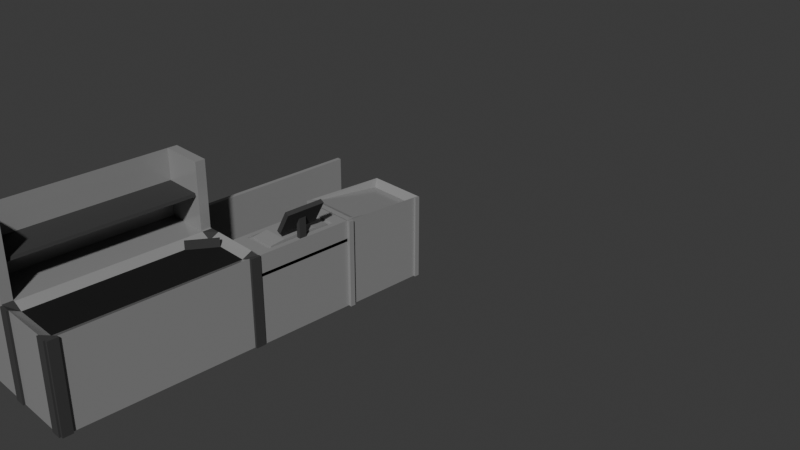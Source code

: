 # Source: kasse.blend  (saved by Blender 4.3.34; exported with 4.5.12 LTS)
import bpy
from mathutils import Matrix  # noqa: F401  (used for matrix-valued properties, if any)

bpy.ops.wm.read_factory_settings(use_empty=True)
scene = bpy.context.scene
scene.name = 'Scene'

# ---- collections
col_collection = bpy.data.collections.new('Collection'); scene.collection.children.link(col_collection)

# ---- materials (node trees are filled in below, after node groups)
mat_metal = bpy.data.materials.new('Metal')
mat_hartplaste = bpy.data.materials.new('hartPlaste')
mat_gummi = bpy.data.materials.new('Gummi')

# ---- material node trees
mat_metal.use_nodes = True; mat_metal.node_tree.nodes.clear()
_N = mat_metal.node_tree.nodes; _L = mat_metal.node_tree.links
n0 = _N.new('ShaderNodeBsdfPrincipled'); n0.name = 'Principled BSDF'; n0.location = (10, 300)
n0.inputs[0].default_value = (0.2774, 0.2774, 0.2774, 1.0)
n0.inputs[2].default_value = 0.1583
n1 = _N.new('ShaderNodeOutputMaterial'); n1.name = 'Material Output'; n1.location = (300, 300)
_L.new(n0.outputs[0], n1.inputs[0])
n1.is_active_output = True
mat_hartplaste.use_nodes = True; mat_hartplaste.node_tree.nodes.clear()
_N = mat_hartplaste.node_tree.nodes; _L = mat_hartplaste.node_tree.links
n0 = _N.new('ShaderNodeBsdfPrincipled'); n0.name = 'Principled BSDF'; n0.location = (10, 300)
n0.inputs[0].default_value = (0.03803, 0.03803, 0.03803, 1.0)
n0.inputs[2].default_value = 1.0
n1 = _N.new('ShaderNodeOutputMaterial'); n1.name = 'Material Output'; n1.location = (300, 300)
_L.new(n0.outputs[0], n1.inputs[0])
n1.is_active_output = True
mat_gummi.use_nodes = True; mat_gummi.node_tree.nodes.clear()
_N = mat_gummi.node_tree.nodes; _L = mat_gummi.node_tree.links
n0 = _N.new('ShaderNodeBsdfPrincipled'); n0.name = 'Principled BSDF'; n0.location = (10, 300)
n0.inputs[0].default_value = (0.0, 0.0, 0.0, 1.0)
n0.inputs[2].default_value = 0.8417
n1 = _N.new('ShaderNodeOutputMaterial'); n1.name = 'Material Output'; n1.location = (300, 300)
_L.new(n0.outputs[0], n1.inputs[0])
n1.is_active_output = True

# ---- world
world_world = bpy.data.worlds.new('World'); scene.world = world_world
world_world.use_nodes = True; world_world.node_tree.nodes.clear()
_N = world_world.node_tree.nodes; _L = world_world.node_tree.links
n0 = _N.new('ShaderNodeOutputWorld'); n0.name = 'World Output'; n0.location = (300, 300)
n1 = _N.new('ShaderNodeBackground'); n1.name = 'Background'; n1.location = (10, 300)
n1.inputs[0].default_value = (0.05088, 0.05088, 0.05088, 1.0)
_L.new(n1.outputs[0], n0.inputs[0])
n0.is_active_output = True
world_world.color = (0.05088, 0.05088, 0.05088)
world_world.sun_shadow_jitter_overblur = 0.0

# ---- cameras
cam_camera = bpy.data.cameras.new('Camera')
cam_camera.clip_end = 100.0
cam_camera.ortho_scale = 7.314

# ---- meshes
me_cube_001 = bpy.data.meshes.new('Cube.001')
me_cube_001.from_pydata([(-1.0, -1.0, -1.0), (-1.0, -1.0, 1.0), (-1.0, 1.0, -1.0), (-1.0, 1.0, 1.0), (1.0, -1.0, -1.0), (1.0, -1.0, 1.0), (1.0, 1.0, -1.0), (1.0, 1.0, 1.0), (0.7, 1.0, -1.0), (0.7, 1.0, 1.0), (0.7, -1.0, -1.0), (0.7, -1.0, 1.004), (-0.7, 1.0, -1.0), (-0.7, -1.0, 1.004), (-0.7, 1.0, 1.0), (-0.7, -1.0, -1.0), (-1.0, 0.9, -1.0), (-1.0, 0.9, 1.0), (1.0, 0.9, -1.0), (1.0, 0.9, 1.0), (0.7, 0.9, 0.8915), (0.7, 0.9, -1.0), (-0.7, 0.9, -1.0), (-0.7, 0.9, 0.8915), (-1.0, -0.9, -1.0), (1.0, -0.9, 1.0), (0.7, -0.9, 0.8915), (0.7, -0.9, -1.0), (-0.7, -0.9, -1.0), (-0.7, -0.9, 0.8915), (-1.0, -0.9, 1.0), (1.0, -0.9, -1.0), (1.051, -0.9, 1.0), (1.051, -1.0, 1.0), (1.051, -1.0, -1.0), (1.051, -0.9, -1.0), (1.049, 1.0, 1.0), (1.049, 1.0, -1.0), (1.049, 0.9, -1.0), (1.049, 0.9, 1.0), (0.7, 1.022, 1.0), (1.0, 1.022, 1.0), (1.0, 1.022, -1.0), (0.7, 1.022, -1.0), (-1.0, 1.017, 1.0), (-1.0, 1.017, -1.0), (-0.7, 1.017, -1.0), (-0.7, 1.017, 1.0), (-1.071, 0.9, 1.0), (-1.071, 1.0, 1.0), (-1.071, 1.0, -1.0), (-1.071, 0.9, -1.0), (-1.071, -0.9, -1.0), (-1.071, -1.0, -1.0), (-1.071, -1.0, 1.0), (-1.071, -0.9, 1.0), (2.3, 1.0, 1.0), (2.3, 1.0, -1.0), (2.3, 0.9, -1.0), (2.3, 0.9, 1.0), (2.3, -0.9, 1.0), (2.3, -1.0, 1.0), (2.3, -1.0, -1.0), (2.3, -0.9, -1.0), (2.3, 0.9, 1.0), (2.3, -0.9, 1.0), (2.3, 0.9, -0.97), (2.3, -0.9, -0.97), (1.051, -0.9, 2.5), (1.051, -1.0, 2.5), (2.3, -0.9, 2.5), (2.3, -1.0, 2.5), (1.049, 1.0, 2.5), (1.049, 0.9, 2.5), (2.3, 1.0, 2.5), (2.3, 0.9, 2.5), (2.3, 0.9, 2.5), (2.3, -0.9, 2.5), (2.3, 0.9, 1.73), (2.3, -0.9, 1.73), (1.155, 0.9, 1.73), (1.155, -0.9, 1.73), (2.327, -0.9055, 1.799), (2.327, 0.8945, 1.799), (1.183, -0.9055, 1.799), (1.183, 0.8945, 1.799), (2.3, -2.889, 1.0), (2.3, -2.889, -1.0), (2.175, -1.0, 1.0), (2.175, -1.0, -1.0), (2.175, -2.889, 1.0), (2.175, -2.889, -1.0)], [], [(2, 16, 51, 50), (7, 6, 42, 41), (31, 25, 32, 35), (15, 13, 1, 0), (27, 31, 4, 10), (29, 30, 1, 13), (25, 26, 11, 5), (28, 27, 10, 15), (4, 5, 11, 10), (12, 14, 9, 8), (12, 2, 45, 46), (24, 28, 15, 0), (26, 29, 13, 11), (10, 11, 13, 15), (9, 14, 23, 20), (2, 12, 22, 16), (12, 8, 21, 22), (7, 9, 20, 19), (14, 3, 17, 23), (8, 6, 18, 21), (6, 7, 36, 37), (24, 30, 17, 16), (1, 30, 55, 54), (20, 23, 29, 26), (16, 22, 28, 24), (22, 21, 27, 28), (19, 20, 26, 25), (23, 17, 30, 29), (21, 18, 31, 27), (18, 19, 25, 31), (34, 35, 63, 62), (5, 4, 34, 33), (4, 31, 35, 34), (25, 5, 33, 32), (39, 38, 58, 59), (7, 19, 39, 36), (19, 18, 38, 39), (18, 6, 37, 38), (43, 40, 41, 42), (9, 7, 41, 40), (6, 8, 43, 42), (8, 9, 40, 43), (45, 44, 47, 46), (14, 12, 46, 47), (3, 14, 47, 44), (2, 3, 44, 45), (51, 48, 49, 50), (17, 3, 49, 48), (3, 2, 50, 49), (16, 17, 48, 51), (53, 54, 55, 52), (24, 0, 53, 52), (0, 1, 54, 53), (30, 24, 52, 55), (57, 56, 59, 58), (38, 37, 57, 58), (56, 36, 72, 74), (37, 36, 56, 57), (63, 60, 61, 62), (32, 33, 69, 68), (35, 32, 60, 63), (33, 34, 62, 61), (25, 19, 64, 65), (65, 64, 66, 67), (68, 69, 71, 70), (33, 61, 71, 69), (61, 60, 70, 71), (60, 32, 68, 70), (72, 73, 75, 74), (39, 59, 75, 73), (36, 39, 73, 72), (59, 56, 74, 75), (78, 79, 77, 76), (64, 65, 79, 78), (81, 80, 85, 84), (83, 82, 84, 85), (80, 78, 83, 85), (78, 79, 82, 83), (79, 81, 84, 82), (87, 86, 90, 91), (88, 89, 91, 90), (61, 62, 89, 88), (86, 61, 88, 90), (62, 87, 91, 89)])
me_cube_001.polygons.foreach_set('material_index', [0, 1, 0, 0, 0, 1, 1, 0, 0, 0, 0, 0, 0, 0, 0, 0, 0, 1, 1, 0, 0, 0, 1, 2, 0, 0, 0, 0, 0, 0, 0, 0, 0, 0, 0, 1, 0, 0, 1, 1, 0, 1, 1, 1, 1, 1, 1, 1, 1, 0, 1, 0, 0, 1, 0, 0, 0, 0, 0, 0, 0, 0, 0, 0, 0, 0, 0, 0, 0, 0, 0, 0, 0, 0, 1, 1, 0, 0, 0, 0, 0, 0, 0, 0])
_uv = me_cube_001.uv_layers.new(name='UVMap')
_uv.uv.foreach_set('vector', [0.3541, 0.004678, 0.3476, 0.004678, 0.3476, 2.71e-05, 0.3541, 2.71e-05, 0.3556, 0.5828, 0.3556, 0.7145, 0.3541, 0.7145, 0.3541, 0.5828, 0.3556, 0.2308, 0.3556, 0.09891, 0.359, 0.09891, 0.359, 0.2308, 0.1978, 0.2308, 0.1978, 0.09861, 0.2176, 0.09891, 0.2176, 0.2308, 0.2289, 0.1168, 0.2289, 0.1366, 0.2223, 0.1366, 0.2223, 0.1168, 0.4824, 0.2552, 0.4824, 0.2355, 0.489, 0.2355, 0.489, 0.2552, 0.4824, 0.3673, 0.4824, 0.3476, 0.489, 0.3476, 0.489, 0.3673, 0.2289, 0.02446, 0.2289, 0.1168, 0.2223, 0.1168, 0.2223, 0.02446, 0.08572, 0.2308, 0.08572, 0.09891, 0.1055, 0.09861, 0.1055, 0.2308, 0.8831, 0.7663, 0.8831, 0.6344, 0.9755, 0.6344, 0.9755, 0.7663, 0.3541, 0.02446, 0.3541, 0.004678, 0.3553, 0.004678, 0.3553, 0.02446, 0.2289, 0.004678, 0.2289, 0.02446, 0.2223, 0.02446, 0.2223, 0.004678, 0.3488, 0.3541, 0.3488, 0.4465, 0.3413, 0.4465, 0.3413, 0.3541, 0.1055, 0.2308, 0.1055, 0.09861, 0.1978, 0.09861, 0.1978, 0.2308, 0.1714, 0.455, 0.1714, 0.3627, 0.1786, 0.3627, 0.1786, 0.455, 0.3541, 0.004678, 0.3541, 0.02446, 0.3476, 0.02446, 0.3476, 0.004678, 0.3541, 0.02446, 0.3541, 0.1168, 0.3476, 0.1168, 0.3476, 0.02446, 0.3571, 0.3673, 0.3571, 0.3476, 0.3637, 0.3476, 0.3637, 0.3673, 0.3571, 0.2552, 0.3571, 0.2355, 0.3637, 0.2355, 0.3637, 0.2552, 0.3541, 0.1168, 0.3541, 0.1366, 0.3476, 0.1366, 0.3476, 0.1168, 0.0, 0.4616, 0.0, 0.3297, 0.003264, 0.3297, 0.003264, 0.4616, 0.8702, 0.8981, 0.8702, 0.7663, 0.9888, 0.7663, 0.9888, 0.8981, 0.489, 0.2355, 0.4824, 0.2355, 0.4824, 0.2308, 0.489, 0.2308, 0.3637, 0.3476, 0.3637, 0.2552, 0.4824, 0.2552, 0.4824, 0.3476, 0.3476, 0.004678, 0.3476, 0.02446, 0.2289, 0.02446, 0.2289, 0.004678, 0.3476, 0.02446, 0.3476, 0.1168, 0.2289, 0.1168, 0.2289, 0.02446, 0.3637, 0.3673, 0.3637, 0.3476, 0.4824, 0.3476, 0.4824, 0.3673, 0.3637, 0.2552, 0.3637, 0.2355, 0.4824, 0.2355, 0.4824, 0.2552, 0.3476, 0.1168, 0.3476, 0.1366, 0.2289, 0.1366, 0.2289, 0.1168, 0.0, 0.9889, 0.0, 0.8572, 0.1187, 0.8572, 0.1187, 0.9889, 0.2223, 0.1399, 0.2289, 0.1399, 0.2289, 0.2223, 0.2223, 0.2223, 0.08572, 0.09891, 0.08572, 0.2308, 0.08236, 0.2308, 0.08236, 0.09891, 0.2223, 0.1366, 0.2289, 0.1366, 0.2289, 0.1399, 0.2223, 0.1399, 0.4824, 0.3673, 0.489, 0.3673, 0.489, 0.3707, 0.4824, 0.3707, 0.1682, 0.3297, 0.1682, 0.4616, 0.08572, 0.4616, 0.08572, 0.3297, 0.3571, 0.3673, 0.3637, 0.3673, 0.3637, 0.3706, 0.3571, 0.3706, 0.1714, 0.3297, 0.1714, 0.4616, 0.1682, 0.4616, 0.1682, 0.3297, 0.3476, 0.1366, 0.3541, 0.1366, 0.3541, 0.1398, 0.3476, 0.1398, 0.1714, 0.3627, 0.1714, 0.2308, 0.1912, 0.2308, 0.1912, 0.3627, 0.3571, 0.3476, 0.3571, 0.3673, 0.3556, 0.3673, 0.3556, 0.3476, 0.3541, 0.1366, 0.3541, 0.1168, 0.3556, 0.1168, 0.3556, 0.1366, 0.3541, 0.5828, 0.3541, 0.451, 0.3556, 0.451, 0.3556, 0.5828, 0.1912, 0.3627, 0.1912, 0.2308, 0.211, 0.2308, 0.211, 0.3627, 0.3556, 0.7145, 0.3556, 0.8463, 0.3545, 0.8463, 0.3545, 0.7145, 0.3571, 0.2355, 0.3571, 0.2552, 0.356, 0.2552, 0.356, 0.2355, 0.2211, 0.6263, 0.2211, 0.4945, 0.2223, 0.4945, 0.2223, 0.6263, 0.9051, 0.2639, 0.9051, 0.1321, 0.9117, 0.1321, 0.9117, 0.2639, 0.3637, 0.2355, 0.3571, 0.2355, 0.3571, 0.2308, 0.3637, 0.2308, 0.2223, 0.3627, 0.2223, 0.4945, 0.2176, 0.4945, 0.2176, 0.3627, 0.202, 0.8308, 0.202, 0.6989, 0.2066, 0.6989, 0.2066, 0.8308, 0.8985, 0.2639, 0.8985, 0.1321, 0.9051, 0.1321, 0.9051, 0.2639, 0.2289, 0.004678, 0.2223, 0.004678, 0.2223, 1.06e-09, 0.2289, 1.558e-09, 0.2176, 0.2308, 0.2176, 0.09891, 0.2223, 0.09891, 0.2223, 0.2308, 0.2223, 0.2308, 0.2223, 0.3627, 0.2176, 0.3627, 0.2176, 0.2308, 0.8846, 0.3627, 0.8846, 0.2309, 0.8912, 0.2309, 0.8912, 0.3627, 0.3476, 0.1398, 0.3541, 0.1398, 0.3541, 0.2223, 0.3476, 0.2223, 0.08572, 0.3297, 0.003264, 0.3297, 0.003264, 0.2308, 0.08572, 0.2308, 0.003264, 0.4616, 0.003264, 0.3297, 0.08572, 0.3297, 0.08572, 0.4616, 0.211, 0.4613, 0.211, 0.3296, 0.2176, 0.3296, 0.2176, 0.4613, 0.1851, 0.4615, 0.1786, 0.4615, 0.1786, 0.3627, 0.1851, 0.3627, 0.359, 0.2308, 0.359, 0.09891, 0.4414, 0.09891, 0.4414, 0.2308, 0.08236, 0.09891, 0.08236, 0.2308, 0.0, 0.2308, 0.0, 0.09891, 0.2176, 0.4616, 0.2176, 0.5802, 0.1319, 0.5802, 0.1319, 0.4616, 0.2226, 0.3211, 0.3413, 0.3211, 0.3413, 0.451, 0.2226, 0.451, 0.1917, 0.3627, 0.1983, 0.3627, 0.1983, 0.445, 0.1917, 0.445, 0.08236, 0.09891, 0.0, 0.09891, 0.0, 0.0, 0.08236, 0.0, 0.2176, 0.3296, 0.211, 0.3296, 0.211, 0.2308, 0.2176, 0.2308, 0.4414, 0.09891, 0.359, 0.09891, 0.359, 0.0, 0.4414, 0.0, 0.3488, 0.3541, 0.3554, 0.3541, 0.3554, 0.4366, 0.3488, 0.4366, 0.1682, 0.3297, 0.08572, 0.3297, 0.08572, 0.2308, 0.1682, 0.2308, 0.1917, 0.4615, 0.1851, 0.4615, 0.1851, 0.3627, 0.1917, 0.3627, 0.8912, 0.2309, 0.8846, 0.2309, 0.8846, 0.1321, 0.8912, 0.1321, 0.3413, 0.273, 0.2226, 0.273, 0.2226, 0.2223, 0.3413, 0.2223, 0.3413, 0.3211, 0.2226, 0.3211, 0.2226, 0.273, 0.3413, 0.273, 0.9405, 0.1325, 0.9405, 0.2512, 0.9359, 0.2508, 0.9359, 0.1321, 0.1319, 0.6989, 0.1319, 0.5802, 0.2074, 0.5802, 0.2074, 0.6989, 0.53, 0.138, 0.53, 0.2135, 0.5255, 0.2153, 0.5255, 0.1398, 0.3413, 0.273, 0.2226, 0.273, 0.2223, 0.2684, 0.341, 0.2684, 0.5346, 0.1398, 0.5346, 0.2153, 0.53, 0.2135, 0.53, 0.138, 0.1689, 0.8308, 0.1689, 0.6989, 0.1772, 0.6989, 0.1772, 0.8308, 0.9616, 0.0, 0.9616, 0.1318, 0.837, 0.1318, 0.837, 0.0, 0.1854, 0.6989, 0.1854, 0.8308, 0.1772, 0.8308, 0.1772, 0.6989, 0.202, 0.6989, 0.202, 0.8235, 0.1937, 0.8235, 0.1937, 0.6989, 0.1854, 0.8235, 0.1854, 0.6989, 0.1937, 0.6989, 0.1937, 0.8235])
me_cube_001.materials.append(mat_metal)
me_cube_001.materials.append(mat_hartplaste)
me_cube_001.materials.append(mat_gummi)
me_cube_001.update()
me_cube_002 = bpy.data.meshes.new('Cube.002')
me_cube_002.from_pydata([(-1.0, 0.5979, -1.0), (-1.0, 0.5979, 1.0), (-1.0, 2.598, -1.0), (-1.0, 2.598, 1.0), (1.0, 0.5979, -1.0), (0.638, 0.9599, 1.0), (1.0, 2.598, -1.0), (0.638, 2.236, 1.0), (-0.638, 2.236, 1.0), (-0.638, 0.9599, 1.0), (1.0, 2.598, 1.0), (1.0, 0.5979, 1.0), (-0.7457, 0.8522, 1.0), (-0.7457, 2.344, 1.0), (0.7457, 2.344, 1.0), (0.7457, 0.8522, 1.0), (-0.638, 1.257, 1.04), (-0.638, 1.939, 1.04), (0.638, 1.939, 1.04), (0.638, 1.257, 1.04), (-0.7457, 0.8522, 0.9594), (-0.7457, 2.344, 0.9594), (0.7457, 2.344, 0.9594), (0.7457, 0.8522, 0.9594), (-0.638, 0.9599, 0.9594), (-0.638, 2.236, 0.9594), (0.638, 2.236, 0.9594), (0.638, 0.9599, 0.9594), (-1.0, 0.5979, 0.8999), (-1.0, 2.598, 0.8999), (-1.0, 0.5979, 0.6203), (-1.0, 2.598, 0.6203), (1.0, 2.598, 0.5906), (1.0, 0.5979, 0.5906), (-0.9295, 2.598, 0.5906), (-0.9295, 0.5979, 0.5906), (1.0, 2.598, 0.523), (1.0, 0.5979, 0.523), (-0.9295, 2.598, 0.523), (-0.9295, 0.5979, 0.523)], [], [(31, 3, 10, 32), (32, 10, 11, 33), (33, 11, 1, 30), (9, 5, 19, 16), (12, 13, 3, 1), (13, 14, 10, 3), (14, 15, 11, 10), (15, 12, 1, 11), (12, 15, 23, 20), (8, 7, 26, 25), (5, 9, 24, 27), (15, 14, 22, 23), (18, 17, 16, 19), (7, 8, 17, 18), (5, 7, 18, 19), (8, 9, 16, 17), (24, 25, 21, 20), (25, 26, 22, 21), (26, 27, 23, 22), (27, 24, 20, 23), (13, 12, 20, 21), (14, 13, 21, 22), (7, 5, 27, 26), (9, 8, 25, 24), (1, 3, 29, 28), (4, 33, 30, 0), (6, 32, 33, 4), (2, 31, 32, 6), (35, 33, 37, 39), (37, 36, 38, 39), (32, 34, 38, 36), (34, 35, 39, 38), (33, 32, 36, 37)])
_uv = me_cube_002.uv_layers.new(name='UVMap')
_uv.uv.foreach_set('vector', [0.5983, 0.1319, 0.5732, 0.1319, 0.5732, 3.975e-09, 0.6002, 6.013e-09, 0.7783, 0.5026, 0.7513, 0.5026, 0.7513, 0.3707, 0.7783, 0.3707, 0.2493, 0.7147, 0.2223, 0.7147, 0.2223, 0.5828, 0.2473, 0.5828, 0.4414, 0.2222, 0.4414, 0.138, 0.4609, 0.138, 0.4609, 0.2222, 0.768, 0.6177, 0.8664, 0.6177, 0.8831, 0.6344, 0.7513, 0.6344, 0.8664, 0.6177, 0.8664, 0.5193, 0.8831, 0.5026, 0.8831, 0.6344, 0.8664, 0.5193, 0.768, 0.5193, 0.7513, 0.5026, 0.8831, 0.5026, 0.768, 0.5193, 0.768, 0.6177, 0.7513, 0.6344, 0.7513, 0.5026, 0.6742, 0.2302, 0.6742, 0.1319, 0.6769, 0.1319, 0.6769, 0.2302, 0.5346, 0.2222, 0.5346, 0.138, 0.5373, 0.138, 0.5373, 0.2222, 0.5373, 0.2222, 0.5373, 0.138, 0.54, 0.138, 0.54, 0.2222, 0.6769, 0.2302, 0.6769, 0.1319, 0.6796, 0.1319, 0.6796, 0.2302, 0.5059, 0.138, 0.5059, 0.2222, 0.4609, 0.2222, 0.4609, 0.138, 0.5255, 0.138, 0.5255, 0.2222, 0.5059, 0.2222, 0.5059, 0.138, 0.201, 0.3627, 0.201, 0.4468, 0.1983, 0.4272, 0.1983, 0.3822, 0.2063, 0.3627, 0.2063, 0.4468, 0.2037, 0.4272, 0.2037, 0.3822, 0.5803, 0.2231, 0.6645, 0.2231, 0.6716, 0.2302, 0.5732, 0.2302, 0.6645, 0.2231, 0.6645, 0.139, 0.6716, 0.1319, 0.6716, 0.2302, 0.6645, 0.139, 0.5803, 0.139, 0.5732, 0.1319, 0.6716, 0.1319, 0.5803, 0.139, 0.5803, 0.2231, 0.5732, 0.2302, 0.5732, 0.1319, 0.6716, 0.2302, 0.6716, 0.1319, 0.6742, 0.1319, 0.6742, 0.2302, 0.6796, 0.2302, 0.6796, 0.1319, 0.6823, 0.1319, 0.6823, 0.2302, 0.201, 0.4468, 0.201, 0.3627, 0.2037, 0.3627, 0.2037, 0.4468, 0.2063, 0.4468, 0.2063, 0.3627, 0.209, 0.3627, 0.209, 0.4468, 0.2151, 0.844, 0.2151, 0.7121, 0.2217, 0.7121, 0.2217, 0.844, 0.3541, 0.7147, 0.2493, 0.7147, 0.2473, 0.5828, 0.3541, 0.5828, 0.8831, 0.5026, 0.7783, 0.5026, 0.7783, 0.3707, 0.8831, 0.3707, 0.7051, 0.1319, 0.5983, 0.1319, 0.6002, 6.013e-09, 0.7051, 1.393e-08, 0.927, 0.2593, 0.927, 0.1321, 0.9314, 0.1321, 0.9314, 0.2593, 0.4829, 0.7725, 0.4829, 0.9044, 0.3556, 0.9044, 0.3556, 0.7725, 0.9314, 0.2593, 0.9314, 0.1321, 0.9359, 0.1321, 0.9359, 0.2593, 0.4829, 0.9044, 0.4829, 0.7725, 0.4873, 0.7725, 0.4873, 0.9044, 0.9225, 0.264, 0.9225, 0.1321, 0.927, 0.1321, 0.927, 0.264])
me_cube_002.materials.append(mat_metal)
me_cube_002.update()
me_cube_003 = bpy.data.meshes.new('Cube.003')
me_cube_003.from_pydata([(-1.0, -1.0, -1.0), (-1.0, -1.0, 1.0), (-1.0, 1.0, -1.0), (-1.0, 1.0, 1.0), (1.0, -1.0, -1.0), (1.0, -1.0, 1.0), (1.0, 1.0, -1.0), (1.0, 1.0, 1.0)], [], [(0, 1, 3, 2), (2, 3, 7, 6), (6, 7, 5, 4), (4, 5, 1, 0), (2, 6, 4, 0), (7, 3, 1, 5)])
_uv = me_cube_003.uv_layers.new(name='UVMap')
_uv.uv.foreach_set('vector', [0.1319, 0.7253, 2.636e-10, 0.7253, 1.022e-08, 0.5934, 0.1319, 0.5934, 0.7513, 0.5026, 0.6194, 0.5026, 0.6194, 0.3707, 0.7513, 0.3707, 0.7513, 0.6344, 0.6194, 0.6344, 0.6194, 0.5026, 0.7513, 0.5026, 0.7527, 0.3627, 0.6209, 0.3627, 0.6209, 0.2308, 0.7527, 0.2308, 0.6194, 0.6344, 0.6194, 0.7663, 0.4875, 0.7663, 0.4875, 0.6344, 0.7513, 0.6344, 0.7513, 0.7663, 0.6194, 0.7663, 0.6194, 0.6344])
me_cube_003.materials.append(mat_hartplaste)
me_cube_003.update()
me_cube_004 = bpy.data.meshes.new('Cube.004')
me_cube_004.from_pydata([(-1.0, -1.0, -1.0), (-1.0, -1.0, 1.0), (-1.0, 1.0, -1.0), (-1.0, 1.0, 1.0), (1.0, -1.0, -1.0), (1.0, -1.0, 1.0), (1.0, 1.0, -1.0), (1.0, 1.0, 1.0)], [], [(0, 1, 3, 2), (2, 3, 7, 6), (6, 7, 5, 4), (4, 5, 1, 0), (2, 6, 4, 0), (7, 3, 1, 5)])
_uv = me_cube_004.uv_layers.new(name='UVMap')
_uv.uv.foreach_set('vector', [0.3541, 0.5828, 0.2223, 0.5828, 0.2223, 0.451, 0.3541, 0.451, 0.1319, 0.5934, 2.36e-09, 0.5934, 1.232e-08, 0.4616, 0.1319, 0.4616, 0.6194, 0.5026, 0.4875, 0.5026, 0.4875, 0.3707, 0.6194, 0.3707, 0.6209, 0.3627, 0.489, 0.3627, 0.489, 0.2308, 0.6209, 0.2308, 0.6194, 0.5026, 0.6194, 0.6344, 0.4875, 0.6344, 0.4875, 0.5026, 0.4875, 0.5087, 0.4875, 0.6406, 0.3556, 0.6406, 0.3556, 0.5087])
me_cube_004.materials.append(mat_hartplaste)
me_cube_004.update()
me_cube_005 = bpy.data.meshes.new('Cube.005')
me_cube_005.from_pydata([(-1.0, -1.0, -1.0), (-0.5733, -1.0, 0.8813), (-1.0, 1.0, -1.0), (-0.5733, 1.0, 0.8813), (1.0, -1.0, -1.0), (1.0, -1.0, 1.0), (1.0, 1.0, -1.0), (1.0, 1.0, 1.0), (-0.3407, 1.0, -1.0), (-0.03145, 1.0, 1.0), (-0.3407, -1.0, -1.0), (-0.03145, -1.0, 1.0), (-1.0, -1.0, 0.2826), (-1.0, 1.0, 0.2826), (1.0, 1.0, 0.4486), (1.0, -1.0, 0.4486), (-0.3407, -1.0, 0.4486), (-0.3407, 1.0, 0.4486)], [], [(12, 1, 3, 13), (17, 9, 7, 14), (14, 7, 5, 15), (16, 11, 1, 12), (8, 6, 4, 10), (9, 3, 1, 11), (7, 9, 11, 5), (2, 8, 10, 0), (15, 5, 11, 16), (13, 3, 9, 17), (2, 13, 17, 8), (4, 15, 16, 10), (10, 16, 12, 0), (6, 14, 15, 4), (8, 17, 14, 6), (0, 12, 13, 2)])
_uv = me_cube_005.uv_layers.new(name='UVMap')
_uv.uv.foreach_set('vector', [0.2618, 0.9785, 0.2223, 0.9785, 0.2223, 0.8466, 0.2618, 0.8466, 0.7876, 0.7229, 0.7513, 0.7025, 0.7513, 0.6344, 0.7876, 0.6344, 0.392, 0.7725, 0.3556, 0.7725, 0.3556, 0.6406, 0.392, 0.6406, 0.7891, 0.2743, 0.7527, 0.2946, 0.7606, 0.2589, 0.8, 0.2308, 0.837, 0.04347, 0.837, 0.1319, 0.7051, 0.1319, 0.7051, 0.04347, 0.9508, 0.5026, 0.9871, 0.5026, 0.9871, 0.6344, 0.9508, 0.6344, 0.8831, 0.5026, 0.9508, 0.5026, 0.9508, 0.6344, 0.8831, 0.6344, 0.837, 1.21e-08, 0.837, 0.04347, 0.7051, 0.04347, 0.7051, 2.141e-09, 0.7891, 0.3627, 0.7527, 0.3627, 0.7527, 0.2946, 0.7891, 0.2743, 0.7986, 0.7663, 0.7591, 0.7382, 0.7513, 0.7025, 0.7876, 0.7229, 0.8831, 0.7663, 0.7986, 0.7663, 0.7876, 0.7229, 0.8831, 0.7229, 0.8846, 0.3627, 0.7891, 0.3627, 0.7891, 0.2743, 0.8846, 0.2743, 0.8846, 0.2743, 0.7891, 0.2743, 0.8, 0.2308, 0.8846, 0.2308, 0.4875, 0.7725, 0.392, 0.7725, 0.392, 0.6406, 0.4875, 0.6406, 0.8831, 0.7229, 0.7876, 0.7229, 0.7876, 0.6344, 0.8831, 0.6344, 0.3463, 0.9785, 0.2618, 0.9785, 0.2618, 0.8466, 0.3463, 0.8466])
me_cube_005.materials.append(mat_hartplaste)
me_cube_005.update()
me_plane = bpy.data.meshes.new('Plane')
me_plane.from_pydata([(-1.0, -1.0, 0.0), (1.0, -1.0, 0.0), (-1.0, 1.0, 0.0), (1.0, 1.0, 0.0), (-1.0, 1.0, 0.2051), (-1.0, -1.0, 0.2051), (1.0, -1.0, 0.2051), (1.0, 1.0, 0.2051)], [], [(0, 2, 3, 1), (5, 6, 7, 4), (1, 3, 7, 6), (2, 0, 5, 4), (3, 2, 4, 7), (0, 1, 6, 5)])
_uv = me_plane.uv_layers.new(name='UVMap')
_uv.uv.foreach_set('vector', [0.2223, 0.7147, 0.3541, 0.7147, 0.3541, 0.8466, 0.2223, 0.8466, 6.028e-09, 0.8572, 1.598e-08, 0.7253, 0.1319, 0.7253, 0.1319, 0.8572, 0.3548, 0.2223, 0.3548, 0.3541, 0.3413, 0.3541, 0.3413, 0.2223, 0.2209, 0.5802, 0.2209, 0.7121, 0.2074, 0.7121, 0.2074, 0.5802, 0.1454, 0.6989, 0.1454, 0.8308, 0.1319, 0.8308, 0.1319, 0.6989, 0.1589, 0.6989, 0.1589, 0.8308, 0.1454, 0.8308, 0.1454, 0.6989])
me_plane.materials.append(mat_hartplaste)
me_plane.update()
me_cube_007 = bpy.data.meshes.new('Cube.007')
me_cube_007.from_pydata([(-1.0, -1.0, -1.0), (-0.8596, -0.8596, 1.0), (-1.0, 1.0, -1.0), (-0.8596, 0.8596, 0.7656), (1.0, -1.0, -1.0), (0.8596, -0.8596, 1.0), (1.0, 1.0, -1.0), (0.8596, 0.8596, 0.7656), (-1.0, -1.0, 1.0), (-1.0, 1.0, 0.9174), (1.0, 1.0, 0.9174), (1.0, -1.0, 1.0), (-1.0, -0.8827, -1.0), (-1.0, -0.8827, 0.9952), (1.0, -0.8827, -1.0), (1.0, -0.8827, 0.9952), (-0.8596, -0.7588, 0.9666), (0.8596, -0.7588, 0.9666), (-1.0, 0.8896, 0.9219), (1.0, 0.8896, -1.0), (-0.8596, 0.7647, 0.7786), (-1.0, 0.8896, -1.0), (1.0, 0.8896, 0.9219), (0.8596, 0.7647, 0.7786), (1.094, -0.8827, 0.9952), (1.094, -1.0, 1.0), (1.094, -1.0, -1.0), (1.094, -0.8827, -1.0), (1.071, 1.0, 0.9174), (1.071, 1.0, -1.0), (1.071, 0.8896, -1.0), (1.071, 0.8896, 0.9219)], [], [(21, 18, 9, 2), (2, 9, 10, 6), (15, 11, 25, 24), (4, 11, 8, 0), (12, 14, 4, 0), (17, 16, 1, 5), (20, 3, 9, 18), (3, 7, 10, 9), (17, 5, 11, 15), (5, 1, 8, 11), (23, 17, 15, 22), (1, 16, 13, 8), (23, 20, 16, 17), (21, 19, 14, 12), (19, 22, 15, 14), (0, 8, 13, 12), (6, 10, 28, 29), (2, 6, 19, 21), (7, 3, 20, 23), (7, 23, 22, 10), (16, 20, 18, 13), (12, 13, 18, 21), (27, 24, 25, 26), (14, 15, 24, 27), (4, 14, 27, 26), (11, 4, 26, 25), (29, 28, 31, 30), (19, 6, 29, 30), (22, 19, 30, 31), (10, 22, 31, 28)])
_uv = me_cube_007.uv_layers.new(name='UVMap')
_uv.uv.foreach_set('vector', [0.6121, 0.8982, 0.6121, 0.7715, 0.6194, 0.7718, 0.6194, 0.8982, 0.7458, 0.9029, 0.6194, 0.9029, 0.6194, 0.771, 0.7458, 0.771, 0.7535, 0.7725, 0.7458, 0.7725, 0.7458, 0.7663, 0.7535, 0.7663, 0.4875, 0.5026, 0.3556, 0.5026, 0.3556, 0.3707, 0.4875, 0.3707, 0.4491, 2.463e-09, 0.4491, 0.1319, 0.4414, 0.1319, 0.4414, 1.879e-09, 0.7619, 0.7818, 0.7619, 0.8951, 0.755, 0.8951, 0.755, 0.7818, 0.5451, 0.1553, 0.54, 0.1517, 0.54, 0.138, 0.5455, 0.1428, 0.1689, 0.7082, 0.1689, 0.8216, 0.1589, 0.8308, 0.1589, 0.6989, 0.7619, 0.7818, 0.755, 0.7818, 0.7458, 0.7725, 0.7535, 0.7725, 0.755, 0.7818, 0.755, 0.8951, 0.7458, 0.9044, 0.7458, 0.7725, 0.8631, 0.7818, 0.7619, 0.7818, 0.7535, 0.7725, 0.8702, 0.7725, 0.755, 0.8951, 0.7619, 0.8951, 0.7535, 0.9044, 0.7458, 0.9044, 0.8631, 0.7818, 0.8631, 0.8951, 0.7619, 0.8951, 0.7619, 0.7818, 0.5659, 1.129e-08, 0.5659, 0.1319, 0.4491, 0.1319, 0.4491, 2.463e-09, 0.8831, 0.5023, 0.8831, 0.3755, 1.0, 0.3707, 1.0, 0.5023, 0.4875, 0.8982, 0.4875, 0.7663, 0.4952, 0.7666, 0.4952, 0.8982, 0.7458, 0.771, 0.6194, 0.771, 0.6194, 0.7663, 0.7458, 0.7663, 0.5732, 1.184e-08, 0.5732, 0.1319, 0.5659, 0.1319, 0.5659, 1.129e-08, 0.8694, 0.7818, 0.8694, 0.8951, 0.8631, 0.8951, 0.8631, 0.7818, 0.5455, 0.1689, 0.5403, 0.1726, 0.54, 0.16, 0.5455, 0.1553, 0.7619, 0.8951, 0.8631, 0.8951, 0.8702, 0.9044, 0.7535, 0.9044, 0.4952, 0.8982, 0.4952, 0.7666, 0.6121, 0.7715, 0.6121, 0.8982, 0.2074, 0.844, 0.2074, 0.7124, 0.2151, 0.7121, 0.2151, 0.844, 0.9117, 0.2637, 0.9117, 0.1321, 0.9178, 0.1321, 0.9178, 0.2637, 0.4414, 0.1319, 0.4491, 0.1319, 0.4491, 0.138, 0.4414, 0.138, 0.3556, 0.5026, 0.4875, 0.5026, 0.4875, 0.5087, 0.3556, 0.5087, 0.8912, 0.2588, 0.8912, 0.1324, 0.8985, 0.1321, 0.8985, 0.2588, 0.5659, 0.1319, 0.5732, 0.1319, 0.5732, 0.1365, 0.5659, 0.1365, 0.9225, 0.1321, 0.9225, 0.2588, 0.9178, 0.2588, 0.9178, 0.1321, 0.3488, 0.4439, 0.3488, 0.4366, 0.3535, 0.4366, 0.3535, 0.4439])
me_cube_007.materials.append(mat_metal)
me_cube_007.update()

# ---- objects
ob_camera = bpy.data.objects.new('Camera', cam_camera)
ob_cube = bpy.data.objects.new('Cube', me_cube_001)
ob_cube_001 = bpy.data.objects.new('Cube.001', me_cube_002)
ob_cube_002 = bpy.data.objects.new('Cube.002', me_cube_003)
ob_cube_003 = bpy.data.objects.new('Cube.003', me_cube_004)
ob_cube_004 = bpy.data.objects.new('Cube.004', me_cube_005)
ob_plane = bpy.data.objects.new('Plane', me_plane)
ob_cube_005 = bpy.data.objects.new('Cube.005', me_cube_007)

# ---- transforms, parenting, visibility, modifiers, constraints
ob_camera.location = (7.359, -6.926, 4.958)
ob_camera.rotation_euler = (1.109, 0.0, 0.8149)
ob_camera.lock_rotations_4d = False
ob_camera.empty_display_type = 'ARROWS'
ob_camera.color = (0.0, 0.0, 0.0, 0.0)
ob_camera.display_type = 'WIRE'
ob_camera.lineart.crease_threshold = 0.0
ob_cube.location = (0.0, -2.998, 0.0)
ob_cube.rotation_euler = (0.0, -0.0, -3.142)
ob_cube.scale = (0.3539, 1.0, 0.45)
ob_cube_001.location = (0.1677, -2.301, 0.0)
ob_cube_001.scale = (0.2001, 0.5, 0.45)
ob_cube_002.location = (0.3384, -1.51, 0.543)
ob_cube_002.scale = (0.02119, 0.03654, 0.1049)
ob_cube_003.location = (0.3308, -1.51, 0.6465)
ob_cube_003.rotation_euler = (0.0, 0.5272, 0.0)
ob_cube_003.scale = (0.02276, 0.2, 0.1317)
ob_cube_004.location = (-0.04094, -1.498, 0.3403)
ob_cube_004.scale = (0.1, 0.3, 0.075)
ob_plane.location = (-0.186, -2.216, 0.4268)
ob_plane.rotation_euler = (0.5601, 1.571, 0.0)
ob_plane.scale = (0.05353, 0.1561, 0.1561)
ob_cube_005.location = (0.07893, -0.555, 0.0)
ob_cube_005.scale = (0.2947, 0.45, 0.45)

# ---- collection membership
col_collection.objects.link(ob_camera)
col_collection.objects.link(ob_cube)
col_collection.objects.link(ob_cube_001)
col_collection.objects.link(ob_cube_002)
col_collection.objects.link(ob_cube_003)
col_collection.objects.link(ob_cube_004)
col_collection.objects.link(ob_plane)
col_collection.objects.link(ob_cube_005)

# ---- scene / render settings (as saved in the file)
scene.camera = ob_camera
scene.frame_start = 1; scene.frame_end = 250; scene.frame_set(1)
scene.render.engine = 'BLENDER_EEVEE_NEXT'
bpy.context.view_layer.update()

# ---- added for rendering (the .blend has no usable light): sun
light_auto_sun = bpy.data.lights.new('AutoSun', 'SUN')
light_auto_sun.energy = 3.0
light_auto_sun.angle = 0.0523599
ob_auto_sun = bpy.data.objects.new('AutoSun', light_auto_sun)
scene.collection.objects.link(ob_auto_sun)
ob_auto_sun.rotation_euler = (0.872665, 0.174533, 0.523599)
bpy.context.view_layer.update()
